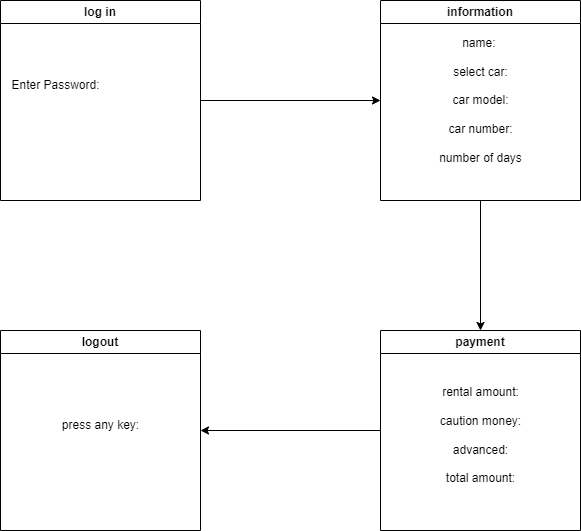

The diagram above was exported from draw.io. Its source (the exported page's mxGraphModel, read from the mxfile embedded in the PNG):
<mxGraphModel dx="1114" dy="616" grid="1" gridSize="10" guides="1" tooltips="1" connect="1" arrows="1" fold="1" page="1" pageScale="1" pageWidth="850" pageHeight="1100" math="0" shadow="0">
  <root>
    <mxCell id="0" />
    <mxCell id="1" parent="0" />
    <mxCell id="Sy4WkAp5_Xq2BaUmZhob-12" style="edgeStyle=orthogonalEdgeStyle;rounded=0;orthogonalLoop=1;jettySize=auto;html=1;exitX=1;exitY=0.5;exitDx=0;exitDy=0;entryX=0;entryY=0.5;entryDx=0;entryDy=0;" edge="1" parent="1" source="Sy4WkAp5_Xq2BaUmZhob-2" target="Sy4WkAp5_Xq2BaUmZhob-4">
      <mxGeometry relative="1" as="geometry">
        <mxPoint x="420" y="170" as="targetPoint" />
      </mxGeometry>
    </mxCell>
    <mxCell id="Sy4WkAp5_Xq2BaUmZhob-2" value="log in" style="swimlane;whiteSpace=wrap;html=1;" vertex="1" parent="1">
      <mxGeometry x="60" y="70" width="200" height="200" as="geometry" />
    </mxCell>
    <mxCell id="Sy4WkAp5_Xq2BaUmZhob-3" value="Enter Password:" style="text;html=1;align=center;verticalAlign=middle;resizable=0;points=[];autosize=1;strokeColor=none;fillColor=none;" vertex="1" parent="Sy4WkAp5_Xq2BaUmZhob-2">
      <mxGeometry y="70" width="110" height="30" as="geometry" />
    </mxCell>
    <mxCell id="Sy4WkAp5_Xq2BaUmZhob-13" style="edgeStyle=orthogonalEdgeStyle;rounded=0;orthogonalLoop=1;jettySize=auto;html=1;exitX=0.5;exitY=1;exitDx=0;exitDy=0;" edge="1" parent="1" source="Sy4WkAp5_Xq2BaUmZhob-4" target="Sy4WkAp5_Xq2BaUmZhob-10">
      <mxGeometry relative="1" as="geometry" />
    </mxCell>
    <mxCell id="Sy4WkAp5_Xq2BaUmZhob-4" value="information" style="swimlane;whiteSpace=wrap;html=1;" vertex="1" parent="1">
      <mxGeometry x="440" y="70" width="200" height="200" as="geometry" />
    </mxCell>
    <mxCell id="Sy4WkAp5_Xq2BaUmZhob-5" value="name:&amp;nbsp;&lt;br&gt;&lt;br&gt;select car:&lt;br&gt;&lt;br&gt;car model:&lt;br&gt;&lt;br&gt;car number:&lt;br&gt;&lt;br&gt;number of days" style="text;html=1;align=center;verticalAlign=middle;resizable=0;points=[];autosize=1;strokeColor=none;fillColor=none;" vertex="1" parent="Sy4WkAp5_Xq2BaUmZhob-4">
      <mxGeometry x="45" y="30" width="110" height="140" as="geometry" />
    </mxCell>
    <mxCell id="Sy4WkAp5_Xq2BaUmZhob-8" value="logout" style="swimlane;whiteSpace=wrap;html=1;" vertex="1" parent="1">
      <mxGeometry x="60" y="400" width="200" height="200" as="geometry" />
    </mxCell>
    <mxCell id="Sy4WkAp5_Xq2BaUmZhob-9" value="press any key:" style="text;html=1;align=center;verticalAlign=middle;resizable=0;points=[];autosize=1;strokeColor=none;fillColor=none;" vertex="1" parent="Sy4WkAp5_Xq2BaUmZhob-8">
      <mxGeometry x="50" y="80" width="100" height="30" as="geometry" />
    </mxCell>
    <mxCell id="Sy4WkAp5_Xq2BaUmZhob-14" style="edgeStyle=orthogonalEdgeStyle;rounded=0;orthogonalLoop=1;jettySize=auto;html=1;entryX=1;entryY=0.5;entryDx=0;entryDy=0;" edge="1" parent="1" source="Sy4WkAp5_Xq2BaUmZhob-10" target="Sy4WkAp5_Xq2BaUmZhob-8">
      <mxGeometry relative="1" as="geometry" />
    </mxCell>
    <mxCell id="Sy4WkAp5_Xq2BaUmZhob-10" value="payment" style="swimlane;whiteSpace=wrap;html=1;" vertex="1" parent="1">
      <mxGeometry x="440" y="400" width="200" height="200" as="geometry" />
    </mxCell>
    <mxCell id="Sy4WkAp5_Xq2BaUmZhob-11" value="rental amount:&lt;br&gt;&lt;br&gt;caution money:&lt;br&gt;&lt;br&gt;advanced:&lt;br&gt;&lt;br&gt;total amount:" style="text;html=1;align=center;verticalAlign=middle;resizable=0;points=[];autosize=1;strokeColor=none;fillColor=none;" vertex="1" parent="Sy4WkAp5_Xq2BaUmZhob-10">
      <mxGeometry x="50" y="50" width="100" height="110" as="geometry" />
    </mxCell>
  </root>
</mxGraphModel>